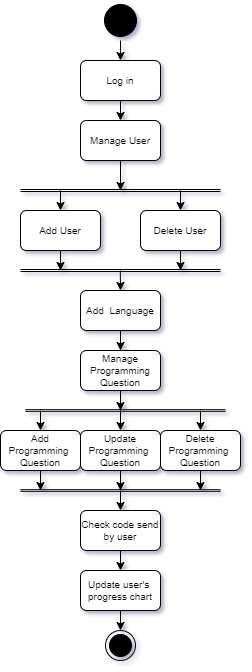

The diagram above was exported from draw.io. Its source (the exported page's mxGraphModel, read from the mxfile embedded in the PNG):
<mxGraphModel dx="864" dy="556" grid="1" gridSize="10" guides="1" tooltips="1" connect="1" arrows="1" fold="1" page="1" pageScale="1" pageWidth="827" pageHeight="1169" math="0" shadow="0">
  <root>
    <mxCell id="0" />
    <mxCell id="1" parent="0" />
    <mxCell id="X-7IlkNiRBxE2n04yNE5-1" value="" style="ellipse;html=1;shape=startState;fontSize=12;fillColor=#050505;" parent="1" vertex="1">
      <mxGeometry x="400" y="120" width="40" height="40" as="geometry" />
    </mxCell>
    <mxCell id="X-7IlkNiRBxE2n04yNE5-2" value="&lt;font size=&quot;1&quot;&gt;Log in&lt;/font&gt;" style="rounded=1;whiteSpace=wrap;html=1;fontSize=7;" parent="1" vertex="1">
      <mxGeometry x="380" y="180" width="80" height="40" as="geometry" />
    </mxCell>
    <mxCell id="HeIhrv47H7wXoN-pT3J9-9" style="edgeStyle=orthogonalEdgeStyle;rounded=0;orthogonalLoop=1;jettySize=auto;html=1;exitX=0.5;exitY=0;exitDx=0;exitDy=0;strokeWidth=1;fontSize=8;startArrow=classic;startFill=1;endArrow=none;endFill=0;" parent="1" source="HeIhrv47H7wXoN-pT3J9-2" edge="1">
      <mxGeometry relative="1" as="geometry">
        <mxPoint x="360" y="310" as="targetPoint" />
      </mxGeometry>
    </mxCell>
    <mxCell id="HeIhrv47H7wXoN-pT3J9-2" value="&lt;font size=&quot;1&quot;&gt;Add User&lt;/font&gt;" style="rounded=1;whiteSpace=wrap;html=1;fontSize=7;" parent="1" vertex="1">
      <mxGeometry x="320" y="330" width="80" height="40" as="geometry" />
    </mxCell>
    <mxCell id="HeIhrv47H7wXoN-pT3J9-3" value="&lt;font size=&quot;1&quot;&gt;Delete User&lt;/font&gt;" style="rounded=1;whiteSpace=wrap;html=1;fontSize=7;" parent="1" vertex="1">
      <mxGeometry x="440" y="330" width="80" height="40" as="geometry" />
    </mxCell>
    <mxCell id="HeIhrv47H7wXoN-pT3J9-6" value="" style="endArrow=none;html=1;rounded=0;fontSize=8;strokeWidth=1;shape=link;endSize=6;width=-2;" parent="1" edge="1">
      <mxGeometry width="50" height="50" relative="1" as="geometry">
        <mxPoint x="320" y="310" as="sourcePoint" />
        <mxPoint x="520" y="310" as="targetPoint" />
      </mxGeometry>
    </mxCell>
    <mxCell id="HeIhrv47H7wXoN-pT3J9-8" style="edgeStyle=orthogonalEdgeStyle;rounded=0;orthogonalLoop=1;jettySize=auto;html=1;exitX=0.5;exitY=1;exitDx=0;exitDy=0;strokeWidth=1;fontSize=8;" parent="1" source="HeIhrv47H7wXoN-pT3J9-7" edge="1">
      <mxGeometry relative="1" as="geometry">
        <mxPoint x="420" y="310" as="targetPoint" />
      </mxGeometry>
    </mxCell>
    <mxCell id="HeIhrv47H7wXoN-pT3J9-7" value="&lt;font size=&quot;1&quot;&gt;Manage User&lt;/font&gt;" style="rounded=1;whiteSpace=wrap;html=1;fontSize=7;" parent="1" vertex="1">
      <mxGeometry x="380" y="240" width="80" height="40" as="geometry" />
    </mxCell>
    <mxCell id="HeIhrv47H7wXoN-pT3J9-10" style="edgeStyle=orthogonalEdgeStyle;rounded=0;orthogonalLoop=1;jettySize=auto;html=1;exitX=0.5;exitY=0;exitDx=0;exitDy=0;strokeWidth=1;fontSize=8;startArrow=classic;startFill=1;endArrow=none;endFill=0;" parent="1" source="HeIhrv47H7wXoN-pT3J9-3" edge="1">
      <mxGeometry relative="1" as="geometry">
        <mxPoint x="480" y="310" as="targetPoint" />
        <mxPoint x="370" y="410" as="sourcePoint" />
      </mxGeometry>
    </mxCell>
    <mxCell id="GM4HuIh7RF0tT4k0NWfz-1" value="" style="endArrow=none;html=1;rounded=0;fontSize=8;strokeWidth=1;shape=link;width=-2;" parent="1" edge="1">
      <mxGeometry width="50" height="50" relative="1" as="geometry">
        <mxPoint x="320" y="390" as="sourcePoint" />
        <mxPoint x="520" y="390" as="targetPoint" />
      </mxGeometry>
    </mxCell>
    <mxCell id="GM4HuIh7RF0tT4k0NWfz-2" style="edgeStyle=orthogonalEdgeStyle;rounded=0;orthogonalLoop=1;jettySize=auto;html=1;strokeWidth=1;fontSize=8;startArrow=classic;startFill=1;endArrow=none;endFill=0;entryX=0.5;entryY=1;entryDx=0;entryDy=0;" parent="1" target="HeIhrv47H7wXoN-pT3J9-2" edge="1">
      <mxGeometry relative="1" as="geometry">
        <mxPoint x="369.8571428571429" y="370" as="targetPoint" />
        <mxPoint x="360" y="390" as="sourcePoint" />
      </mxGeometry>
    </mxCell>
    <mxCell id="GM4HuIh7RF0tT4k0NWfz-3" style="edgeStyle=orthogonalEdgeStyle;rounded=0;orthogonalLoop=1;jettySize=auto;html=1;strokeWidth=1;fontSize=8;startArrow=classic;startFill=1;endArrow=none;endFill=0;entryX=0.5;entryY=1;entryDx=0;entryDy=0;" parent="1" target="HeIhrv47H7wXoN-pT3J9-3" edge="1">
      <mxGeometry relative="1" as="geometry">
        <mxPoint x="369.9999999999999" y="450" as="targetPoint" />
        <mxPoint x="480" y="390" as="sourcePoint" />
      </mxGeometry>
    </mxCell>
    <mxCell id="w9AXVIDLX4_Pk8Wo2657-1" value="" style="endArrow=classic;html=1;rounded=0;strokeWidth=1;fontSize=8;endSize=6;endFill=1;entryX=0.5;entryY=0;entryDx=0;entryDy=0;" parent="1" target="w9AXVIDLX4_Pk8Wo2657-2" edge="1">
      <mxGeometry width="50" height="50" relative="1" as="geometry">
        <mxPoint x="419.77" y="390" as="sourcePoint" />
        <mxPoint x="420" y="410" as="targetPoint" />
      </mxGeometry>
    </mxCell>
    <mxCell id="0J4QCM9lwAhsFXb_l86x-2" value="" style="edgeStyle=orthogonalEdgeStyle;rounded=0;orthogonalLoop=1;jettySize=auto;html=1;" parent="1" source="w9AXVIDLX4_Pk8Wo2657-2" target="0J4QCM9lwAhsFXb_l86x-1" edge="1">
      <mxGeometry relative="1" as="geometry" />
    </mxCell>
    <mxCell id="w9AXVIDLX4_Pk8Wo2657-2" value="&lt;font size=&quot;1&quot;&gt;Add&amp;nbsp; Language&lt;/font&gt;" style="rounded=1;whiteSpace=wrap;html=1;fontSize=7;" parent="1" vertex="1">
      <mxGeometry x="380" y="410" width="80" height="40" as="geometry" />
    </mxCell>
    <mxCell id="VtmrFs4zVZafaksf96Dl-2" value="" style="edgeStyle=orthogonalEdgeStyle;rounded=0;orthogonalLoop=1;jettySize=auto;html=1;fontSize=10;" parent="1" source="0J4QCM9lwAhsFXb_l86x-1" edge="1">
      <mxGeometry relative="1" as="geometry">
        <mxPoint x="420" y="530" as="targetPoint" />
      </mxGeometry>
    </mxCell>
    <mxCell id="0J4QCM9lwAhsFXb_l86x-1" value="&lt;font style=&quot;font-size: 10px;&quot;&gt;Manage Programming Question&lt;/font&gt;" style="whiteSpace=wrap;html=1;fontSize=7;rounded=1;" parent="1" vertex="1">
      <mxGeometry x="380" y="470" width="80" height="40" as="geometry" />
    </mxCell>
    <mxCell id="VtmrFs4zVZafaksf96Dl-3" value="" style="endArrow=none;html=1;rounded=0;fontSize=8;strokeWidth=1;shape=link;endSize=6;width=1.666666666666666;" parent="1" edge="1">
      <mxGeometry width="50" height="50" relative="1" as="geometry">
        <mxPoint x="325" y="530" as="sourcePoint" />
        <mxPoint x="525" y="530" as="targetPoint" />
      </mxGeometry>
    </mxCell>
    <mxCell id="VtmrFs4zVZafaksf96Dl-4" value="" style="edgeStyle=orthogonalEdgeStyle;rounded=0;orthogonalLoop=1;jettySize=auto;html=1;fontSize=10;entryX=0.5;entryY=0;entryDx=0;entryDy=0;" parent="1" target="VtmrFs4zVZafaksf96Dl-7" edge="1">
      <mxGeometry relative="1" as="geometry">
        <mxPoint x="340" y="530" as="sourcePoint" />
        <mxPoint x="340" y="720" as="targetPoint" />
      </mxGeometry>
    </mxCell>
    <mxCell id="VtmrFs4zVZafaksf96Dl-5" value="" style="edgeStyle=orthogonalEdgeStyle;rounded=0;orthogonalLoop=1;jettySize=auto;html=1;fontSize=10;entryX=0.5;entryY=0;entryDx=0;entryDy=0;" parent="1" target="VtmrFs4zVZafaksf96Dl-9" edge="1">
      <mxGeometry relative="1" as="geometry">
        <mxPoint x="500" y="530" as="sourcePoint" />
        <mxPoint x="500" y="720" as="targetPoint" />
      </mxGeometry>
    </mxCell>
    <mxCell id="VtmrFs4zVZafaksf96Dl-6" value="" style="edgeStyle=orthogonalEdgeStyle;rounded=0;orthogonalLoop=1;jettySize=auto;html=1;fontSize=10;entryX=0.5;entryY=0;entryDx=0;entryDy=0;" parent="1" target="VtmrFs4zVZafaksf96Dl-8" edge="1">
      <mxGeometry relative="1" as="geometry">
        <mxPoint x="420" y="530" as="sourcePoint" />
        <mxPoint x="419.71" y="720" as="targetPoint" />
        <Array as="points" />
      </mxGeometry>
    </mxCell>
    <mxCell id="VtmrFs4zVZafaksf96Dl-7" value="&lt;span style=&quot;font-size: 10px;&quot;&gt;Add Programming&amp;nbsp;&lt;br&gt;&lt;/span&gt;&lt;span style=&quot;font-size: 10px;&quot;&gt;Question&lt;/span&gt;" style="whiteSpace=wrap;html=1;fontSize=7;rounded=1;" parent="1" vertex="1">
      <mxGeometry x="300" y="550" width="80" height="40" as="geometry" />
    </mxCell>
    <mxCell id="VtmrFs4zVZafaksf96Dl-8" value="&lt;font style=&quot;font-size: 10px;&quot;&gt;Update Programming&lt;/font&gt;&lt;span style=&quot;font-size: 10px;&quot;&gt;&amp;nbsp;&lt;br&gt;Question&lt;/span&gt;" style="whiteSpace=wrap;html=1;fontSize=7;rounded=1;" parent="1" vertex="1">
      <mxGeometry x="380" y="550" width="80" height="40" as="geometry" />
    </mxCell>
    <mxCell id="VtmrFs4zVZafaksf96Dl-9" value="&lt;font style=&quot;font-size: 10px;&quot;&gt;Delete Programming&lt;/font&gt;&lt;span style=&quot;font-size: 10px;&quot;&gt;&amp;nbsp;&lt;br&gt;Question&lt;/span&gt;" style="whiteSpace=wrap;html=1;fontSize=7;rounded=1;" parent="1" vertex="1">
      <mxGeometry x="460" y="550" width="80" height="40" as="geometry" />
    </mxCell>
    <mxCell id="VtmrFs4zVZafaksf96Dl-10" value="" style="edgeStyle=orthogonalEdgeStyle;rounded=0;orthogonalLoop=1;jettySize=auto;html=1;fontSize=10;exitX=0.5;exitY=1;exitDx=0;exitDy=0;" parent="1" source="VtmrFs4zVZafaksf96Dl-8" edge="1">
      <mxGeometry relative="1" as="geometry">
        <mxPoint x="419.71" y="760" as="sourcePoint" />
        <mxPoint x="420" y="610" as="targetPoint" />
      </mxGeometry>
    </mxCell>
    <mxCell id="VtmrFs4zVZafaksf96Dl-11" value="" style="edgeStyle=orthogonalEdgeStyle;rounded=0;orthogonalLoop=1;jettySize=auto;html=1;fontSize=10;exitX=0.5;exitY=1;exitDx=0;exitDy=0;" parent="1" source="VtmrFs4zVZafaksf96Dl-7" edge="1">
      <mxGeometry relative="1" as="geometry">
        <mxPoint x="340" y="760" as="sourcePoint" />
        <mxPoint x="340" y="610" as="targetPoint" />
        <Array as="points">
          <mxPoint x="340" y="610" />
          <mxPoint x="340" y="610" />
        </Array>
      </mxGeometry>
    </mxCell>
    <mxCell id="VtmrFs4zVZafaksf96Dl-12" value="" style="edgeStyle=orthogonalEdgeStyle;rounded=0;orthogonalLoop=1;jettySize=auto;html=1;fontSize=10;exitX=0.5;exitY=1;exitDx=0;exitDy=0;" parent="1" source="VtmrFs4zVZafaksf96Dl-9" edge="1">
      <mxGeometry relative="1" as="geometry">
        <mxPoint x="499.71000000000004" y="760" as="sourcePoint" />
        <mxPoint x="500" y="610" as="targetPoint" />
      </mxGeometry>
    </mxCell>
    <mxCell id="VtmrFs4zVZafaksf96Dl-13" value="" style="endArrow=none;html=1;rounded=0;fontSize=8;strokeWidth=1;shape=link;endSize=6;width=1.666666666666666;" parent="1" edge="1">
      <mxGeometry width="50" height="50" relative="1" as="geometry">
        <mxPoint x="320" y="610" as="sourcePoint" />
        <mxPoint x="520" y="610" as="targetPoint" />
      </mxGeometry>
    </mxCell>
    <mxCell id="VtmrFs4zVZafaksf96Dl-14" value="" style="edgeStyle=orthogonalEdgeStyle;rounded=0;orthogonalLoop=1;jettySize=auto;html=1;fontSize=10;entryX=0.5;entryY=0;entryDx=0;entryDy=0;" parent="1" target="VtmrFs4zVZafaksf96Dl-16" edge="1">
      <mxGeometry relative="1" as="geometry">
        <mxPoint x="420" y="610" as="sourcePoint" />
        <mxPoint x="419.71000000000004" y="840" as="targetPoint" />
        <Array as="points" />
      </mxGeometry>
    </mxCell>
    <mxCell id="VtmrFs4zVZafaksf96Dl-15" value="&lt;span style=&quot;font-size: 10px;&quot;&gt;Update user's&amp;nbsp;&lt;br&gt;progress chart&lt;/span&gt;" style="whiteSpace=wrap;html=1;fontSize=7;rounded=1;" parent="1" vertex="1">
      <mxGeometry x="380" y="690" width="80" height="40" as="geometry" />
    </mxCell>
    <mxCell id="VtmrFs4zVZafaksf96Dl-16" value="&lt;span style=&quot;font-size: 10px;&quot;&gt;Check code send by user&lt;/span&gt;" style="whiteSpace=wrap;html=1;fontSize=7;rounded=1;" parent="1" vertex="1">
      <mxGeometry x="380" y="630" width="80" height="40" as="geometry" />
    </mxCell>
    <mxCell id="VtmrFs4zVZafaksf96Dl-17" value="" style="edgeStyle=orthogonalEdgeStyle;rounded=0;orthogonalLoop=1;jettySize=auto;html=1;fontSize=10;exitX=0.5;exitY=1;exitDx=0;exitDy=0;entryX=0.5;entryY=0;entryDx=0;entryDy=0;" parent="1" source="VtmrFs4zVZafaksf96Dl-16" target="VtmrFs4zVZafaksf96Dl-15" edge="1">
      <mxGeometry relative="1" as="geometry">
        <mxPoint x="419.77000000000004" y="880" as="sourcePoint" />
        <mxPoint x="419.77000000000004" y="920" as="targetPoint" />
      </mxGeometry>
    </mxCell>
    <mxCell id="VtmrFs4zVZafaksf96Dl-18" style="edgeStyle=orthogonalEdgeStyle;rounded=0;orthogonalLoop=1;jettySize=auto;html=1;exitX=0.5;exitY=1;exitDx=0;exitDy=0;strokeWidth=1;fontSize=8;entryX=0.5;entryY=0;entryDx=0;entryDy=0;" parent="1" source="X-7IlkNiRBxE2n04yNE5-1" target="X-7IlkNiRBxE2n04yNE5-2" edge="1">
      <mxGeometry relative="1" as="geometry">
        <mxPoint x="425" y="180" as="targetPoint" />
        <mxPoint x="424.77" y="160" as="sourcePoint" />
        <Array as="points">
          <mxPoint x="420" y="170" />
          <mxPoint x="420" y="170" />
        </Array>
      </mxGeometry>
    </mxCell>
    <mxCell id="VtmrFs4zVZafaksf96Dl-19" style="edgeStyle=orthogonalEdgeStyle;rounded=0;orthogonalLoop=1;jettySize=auto;html=1;exitX=0.5;exitY=1;exitDx=0;exitDy=0;strokeWidth=1;fontSize=8;entryX=0.5;entryY=0;entryDx=0;entryDy=0;" parent="1" source="X-7IlkNiRBxE2n04yNE5-2" target="HeIhrv47H7wXoN-pT3J9-7" edge="1">
      <mxGeometry relative="1" as="geometry">
        <mxPoint x="425" y="240" as="targetPoint" />
        <mxPoint x="424.77" y="220" as="sourcePoint" />
      </mxGeometry>
    </mxCell>
    <mxCell id="HjZx_zkZxy_8yr1JpXR5-1" value="" style="ellipse;html=1;shape=endState;fontSize=12;fillColor=#050505;" parent="1" vertex="1">
      <mxGeometry x="405" y="750" width="30" height="30" as="geometry" />
    </mxCell>
    <mxCell id="HjZx_zkZxy_8yr1JpXR5-2" value="" style="edgeStyle=orthogonalEdgeStyle;rounded=0;orthogonalLoop=1;jettySize=auto;html=1;fontSize=10;exitX=0.5;exitY=1;exitDx=0;exitDy=0;entryX=0.5;entryY=0;entryDx=0;entryDy=0;" parent="1" source="VtmrFs4zVZafaksf96Dl-15" target="HjZx_zkZxy_8yr1JpXR5-1" edge="1">
      <mxGeometry relative="1" as="geometry">
        <mxPoint x="419.77" y="960" as="sourcePoint" />
        <mxPoint x="419.77" y="1000" as="targetPoint" />
      </mxGeometry>
    </mxCell>
  </root>
</mxGraphModel>